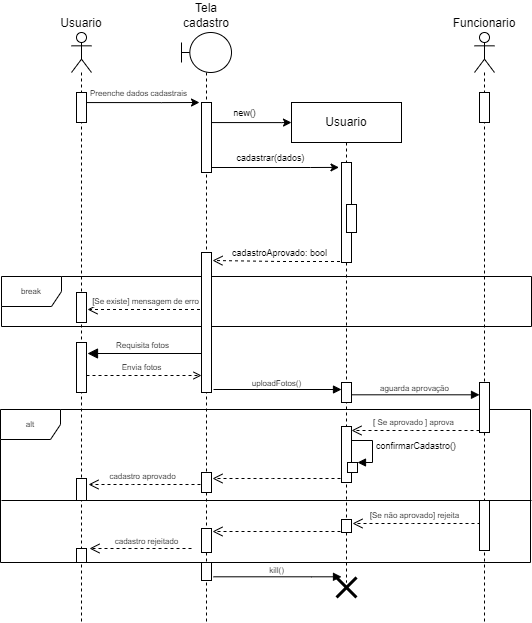

The diagram above was exported from draw.io. Its source (the exported page's mxGraphModel, read from the mxfile embedded in the PNG):
<mxGraphModel dx="1038" dy="579" grid="1" gridSize="10" guides="0" tooltips="1" connect="0" arrows="0" fold="1" page="1" pageScale="1" pageWidth="850" pageHeight="1100" math="0" shadow="0">
  <root>
    <mxCell id="0" />
    <mxCell id="3QBL1Wr3XzD7JAXWSvN5-1" value="Frames" style="" parent="0" />
    <mxCell id="3QBL1Wr3XzD7JAXWSvN5-2" value="break" style="shape=umlFrame;whiteSpace=wrap;html=1;fontSize=8;" parent="3QBL1Wr3XzD7JAXWSvN5-1" vertex="1">
      <mxGeometry x="141" y="404" width="530" height="50" as="geometry" />
    </mxCell>
    <mxCell id="3QBL1Wr3XzD7JAXWSvN5-6" value="Requisita fotos" style="html=1;verticalAlign=bottom;endArrow=block;endSize=8;rounded=0;fontSize=8;endFill=1;" parent="3QBL1Wr3XzD7JAXWSvN5-1" edge="1">
      <mxGeometry x="0.0886" relative="1" as="geometry">
        <mxPoint x="345.5" y="481" as="sourcePoint" />
        <mxPoint x="227" y="481" as="targetPoint" />
        <mxPoint as="offset" />
      </mxGeometry>
    </mxCell>
    <mxCell id="3QBL1Wr3XzD7JAXWSvN5-25" value="alt" style="shape=umlFrame;whiteSpace=wrap;html=1;fontSize=8;" parent="3QBL1Wr3XzD7JAXWSvN5-1" vertex="1">
      <mxGeometry x="140" y="537" width="530" height="153" as="geometry" />
    </mxCell>
    <mxCell id="3QBL1Wr3XzD7JAXWSvN5-27" value="" style="line;strokeWidth=1;fillColor=none;align=left;verticalAlign=middle;spacingTop=-1;spacingLeft=3;spacingRight=3;rotatable=0;labelPosition=right;points=[];portConstraint=eastwest;" parent="3QBL1Wr3XzD7JAXWSvN5-1" vertex="1">
      <mxGeometry x="141" y="624" width="530" height="8" as="geometry" />
    </mxCell>
    <mxCell id="BLKBpjskgHvgEvwCZrfH-1" value="Atores" parent="0" />
    <mxCell id="BLKBpjskgHvgEvwCZrfH-2" value="Usuario" style="shape=umlLifeline;participant=umlActor;perimeter=lifelinePerimeter;whiteSpace=wrap;html=1;container=1;collapsible=0;recursiveResize=0;verticalAlign=bottom;spacingTop=36;outlineConnect=0;labelPosition=center;verticalLabelPosition=top;align=center;" vertex="1" parent="BLKBpjskgHvgEvwCZrfH-1">
      <mxGeometry x="211" y="160" width="20" height="590" as="geometry" />
    </mxCell>
    <mxCell id="BLKBpjskgHvgEvwCZrfH-4" value="Tela cadastro" style="shape=umlLifeline;participant=umlBoundary;perimeter=lifelinePerimeter;whiteSpace=wrap;html=1;container=1;collapsible=0;recursiveResize=0;verticalAlign=bottom;spacingTop=36;outlineConnect=0;labelPosition=center;verticalLabelPosition=top;align=center;" vertex="1" parent="BLKBpjskgHvgEvwCZrfH-1">
      <mxGeometry x="321" y="160" width="50" height="590" as="geometry" />
    </mxCell>
    <mxCell id="BLKBpjskgHvgEvwCZrfH-6" value="Funcionario&lt;br&gt;" style="shape=umlLifeline;participant=umlActor;perimeter=lifelinePerimeter;whiteSpace=wrap;html=1;container=1;collapsible=0;recursiveResize=0;verticalAlign=bottom;spacingTop=36;outlineConnect=0;labelPosition=center;verticalLabelPosition=top;align=center;" vertex="1" parent="BLKBpjskgHvgEvwCZrfH-1">
      <mxGeometry x="614" y="160" width="20" height="590" as="geometry" />
    </mxCell>
    <mxCell id="BLKBpjskgHvgEvwCZrfH-9" value="Usuario" style="shape=umlLifeline;perimeter=lifelinePerimeter;whiteSpace=wrap;html=1;container=1;collapsible=0;recursiveResize=0;outlineConnect=0;" vertex="1" parent="BLKBpjskgHvgEvwCZrfH-1">
      <mxGeometry x="431" y="230" width="110" height="480" as="geometry" />
    </mxCell>
    <mxCell id="BLKBpjskgHvgEvwCZrfH-13" value="verificarExiste()" style="edgeStyle=orthogonalEdgeStyle;html=1;align=left;spacingLeft=2;endArrow=block;rounded=0;entryX=1;entryY=0;fontSize=9;" edge="1" parent="BLKBpjskgHvgEvwCZrfH-9">
      <mxGeometry relative="1" as="geometry">
        <mxPoint x="55" y="80" as="sourcePoint" />
        <Array as="points">
          <mxPoint x="80" y="80" />
        </Array>
      </mxGeometry>
    </mxCell>
    <mxCell id="BLKBpjskgHvgEvwCZrfH-17" style="edgeStyle=orthogonalEdgeStyle;rounded=0;orthogonalLoop=1;jettySize=auto;html=1;endArrow=block;endFill=1;" edge="1" parent="BLKBpjskgHvgEvwCZrfH-9">
      <mxGeometry relative="1" as="geometry">
        <mxPoint x="-78" y="474.29999999999995" as="sourcePoint" />
        <mxPoint x="50" y="474.29999999999995" as="targetPoint" />
        <Array as="points">
          <mxPoint x="20" y="474.29999999999995" />
          <mxPoint x="20" y="474.29999999999995" />
        </Array>
      </mxGeometry>
    </mxCell>
    <mxCell id="BLKBpjskgHvgEvwCZrfH-18" value="kill()" style="edgeLabel;html=1;align=center;verticalAlign=middle;resizable=0;points=[];fontSize=8;" vertex="1" connectable="0" parent="BLKBpjskgHvgEvwCZrfH-17">
      <mxGeometry x="0.188" y="-3" relative="1" as="geometry">
        <mxPoint x="-14" y="-10" as="offset" />
      </mxGeometry>
    </mxCell>
    <mxCell id="BLKBpjskgHvgEvwCZrfH-19" value="" style="shape=umlDestroy;whiteSpace=wrap;html=1;strokeWidth=3;" vertex="1" parent="BLKBpjskgHvgEvwCZrfH-9">
      <mxGeometry x="45" y="475" width="20" height="20" as="geometry" />
    </mxCell>
    <mxCell id="1" value="Mensagens" style="" parent="0" />
    <mxCell id="3QBL1Wr3XzD7JAXWSvN5-9" value="confirmarCadastro()" style="edgeStyle=orthogonalEdgeStyle;html=1;align=left;spacingLeft=2;endArrow=block;rounded=0;entryX=1;entryY=0;fontSize=9;" parent="1" edge="1">
      <mxGeometry relative="1" as="geometry">
        <mxPoint x="487" y="568" as="sourcePoint" />
        <Array as="points">
          <mxPoint x="512" y="568" />
        </Array>
        <mxPoint x="497" y="590" as="targetPoint" />
      </mxGeometry>
    </mxCell>
    <mxCell id="Vt0IxmcA6Q5vj7MkP13M-8" style="edgeStyle=orthogonalEdgeStyle;rounded=0;orthogonalLoop=1;jettySize=auto;html=1;" parent="1" edge="1">
      <mxGeometry relative="1" as="geometry">
        <mxPoint x="339" y="230" as="targetPoint" />
        <Array as="points">
          <mxPoint x="301" y="230" />
          <mxPoint x="301" y="230" />
        </Array>
        <mxPoint x="220.32352941176464" y="230.0588235294117" as="sourcePoint" />
      </mxGeometry>
    </mxCell>
    <mxCell id="Vt0IxmcA6Q5vj7MkP13M-9" value="Preenche dados cadastrais" style="edgeLabel;html=1;align=center;verticalAlign=middle;resizable=0;points=[];fontSize=8;" parent="Vt0IxmcA6Q5vj7MkP13M-8" vertex="1" connectable="0">
      <mxGeometry x="-0.0899" y="2" relative="1" as="geometry">
        <mxPoint x="3" y="-8" as="offset" />
      </mxGeometry>
    </mxCell>
    <mxCell id="Vt0IxmcA6Q5vj7MkP13M-27" style="edgeStyle=orthogonalEdgeStyle;rounded=0;orthogonalLoop=1;jettySize=auto;html=1;fontSize=9;" parent="1" edge="1">
      <mxGeometry relative="1" as="geometry">
        <mxPoint x="431" y="250" as="targetPoint" />
        <Array as="points">
          <mxPoint x="421" y="250" />
        </Array>
        <mxPoint x="345.32352941176464" y="250.0588235294117" as="sourcePoint" />
      </mxGeometry>
    </mxCell>
    <mxCell id="Vt0IxmcA6Q5vj7MkP13M-28" value="new()" style="edgeLabel;html=1;align=center;verticalAlign=middle;resizable=0;points=[];fontSize=9;" parent="Vt0IxmcA6Q5vj7MkP13M-27" vertex="1" connectable="0">
      <mxGeometry x="-0.1053" y="1" relative="1" as="geometry">
        <mxPoint y="-9" as="offset" />
      </mxGeometry>
    </mxCell>
    <mxCell id="Vt0IxmcA6Q5vj7MkP13M-17" value="[Se existe] mensagem de erro" style="html=1;verticalAlign=bottom;endArrow=open;dashed=1;endSize=8;rounded=0;fontSize=8;" parent="1" edge="1">
      <mxGeometry x="0.0361" relative="1" as="geometry">
        <mxPoint x="345.5" y="437" as="sourcePoint" />
        <mxPoint x="227" y="437" as="targetPoint" />
        <mxPoint as="offset" />
      </mxGeometry>
    </mxCell>
    <mxCell id="eTtYOVFtUCYN3UAJgSZ6-7" value="Envia fotos" style="html=1;verticalAlign=bottom;endArrow=open;rounded=0;fontSize=8;endFill=0;dashed=1;" parent="1" edge="1">
      <mxGeometry x="-0.0435" width="80" relative="1" as="geometry">
        <mxPoint x="226" y="503" as="sourcePoint" />
        <mxPoint x="341" y="503" as="targetPoint" />
        <mxPoint as="offset" />
      </mxGeometry>
    </mxCell>
    <mxCell id="eTtYOVFtUCYN3UAJgSZ6-12" style="edgeStyle=orthogonalEdgeStyle;rounded=0;orthogonalLoop=1;jettySize=auto;html=1;endArrow=block;endFill=1;" parent="1" edge="1">
      <mxGeometry relative="1" as="geometry">
        <mxPoint x="353" y="517" as="sourcePoint" />
        <mxPoint x="481" y="517" as="targetPoint" />
        <Array as="points">
          <mxPoint x="353" y="517" />
        </Array>
      </mxGeometry>
    </mxCell>
    <mxCell id="eTtYOVFtUCYN3UAJgSZ6-13" value="uploadFotos()" style="edgeLabel;html=1;align=center;verticalAlign=middle;resizable=0;points=[];fontSize=8;" parent="eTtYOVFtUCYN3UAJgSZ6-12" vertex="1" connectable="0">
      <mxGeometry x="0.188" y="-3" relative="1" as="geometry">
        <mxPoint x="-14" y="-10" as="offset" />
      </mxGeometry>
    </mxCell>
    <mxCell id="eTtYOVFtUCYN3UAJgSZ6-15" style="rounded=0;orthogonalLoop=1;jettySize=auto;html=1;endArrow=block;endFill=1;exitX=1;exitY=0.186;exitDx=0;exitDy=0;exitPerimeter=0;" parent="1" edge="1">
      <mxGeometry relative="1" as="geometry">
        <mxPoint x="491" y="522.3" as="sourcePoint" />
        <mxPoint x="619" y="522.3" as="targetPoint" />
      </mxGeometry>
    </mxCell>
    <mxCell id="eTtYOVFtUCYN3UAJgSZ6-16" value="aguarda aprovação" style="edgeLabel;html=1;align=center;verticalAlign=middle;resizable=0;points=[];fontSize=8;" parent="eTtYOVFtUCYN3UAJgSZ6-15" vertex="1" connectable="0">
      <mxGeometry x="0.188" y="-3" relative="1" as="geometry">
        <mxPoint x="-14" y="-10" as="offset" />
      </mxGeometry>
    </mxCell>
    <mxCell id="eTtYOVFtUCYN3UAJgSZ6-18" value="[ Se aprovado ] aprova" style="html=1;verticalAlign=bottom;endArrow=open;dashed=1;endSize=8;rounded=0;fontSize=8;sketch=0;shadow=0;strokeColor=default;" parent="1" edge="1">
      <mxGeometry x="0.0361" relative="1" as="geometry">
        <mxPoint x="619" y="558" as="sourcePoint" />
        <mxPoint x="491" y="558" as="targetPoint" />
        <mxPoint as="offset" />
        <Array as="points">
          <mxPoint x="551" y="558" />
        </Array>
      </mxGeometry>
    </mxCell>
    <mxCell id="c53IJfoOacDykjLTJzri-16" value="cadastro aprovado" style="html=1;verticalAlign=bottom;endArrow=open;dashed=1;endSize=8;rounded=0;fontSize=8;sketch=0;shadow=0;strokeColor=default;" parent="1" edge="1">
      <mxGeometry x="0.0361" relative="1" as="geometry">
        <mxPoint x="340" y="612" as="sourcePoint" />
        <mxPoint x="228" y="612" as="targetPoint" />
        <mxPoint as="offset" />
        <Array as="points">
          <mxPoint x="272" y="612" />
        </Array>
      </mxGeometry>
    </mxCell>
    <mxCell id="3QBL1Wr3XzD7JAXWSvN5-24" value="" style="html=1;verticalAlign=bottom;endArrow=open;dashed=1;endSize=8;rounded=0;fontSize=8;sketch=0;shadow=0;strokeColor=default;" parent="1" edge="1">
      <mxGeometry x="0.0361" relative="1" as="geometry">
        <mxPoint x="480" y="606" as="sourcePoint" />
        <mxPoint x="352" y="606" as="targetPoint" />
        <mxPoint as="offset" />
        <Array as="points">
          <mxPoint x="412" y="606" />
        </Array>
      </mxGeometry>
    </mxCell>
    <mxCell id="3QBL1Wr3XzD7JAXWSvN5-30" value="[Se não aprovado] rejeita" style="html=1;verticalAlign=bottom;endArrow=open;dashed=1;endSize=8;rounded=0;fontSize=8;sketch=0;shadow=0;strokeColor=default;" parent="1" edge="1">
      <mxGeometry x="0.0361" relative="1" as="geometry">
        <mxPoint x="619.9999999999998" y="651.0000000000001" as="sourcePoint" />
        <mxPoint x="492" y="651.0000000000001" as="targetPoint" />
        <mxPoint as="offset" />
        <Array as="points">
          <mxPoint x="552" y="651" />
        </Array>
      </mxGeometry>
    </mxCell>
    <mxCell id="3QBL1Wr3XzD7JAXWSvN5-31" value="" style="html=1;verticalAlign=bottom;endArrow=open;dashed=1;endSize=8;rounded=0;fontSize=8;sketch=0;shadow=0;strokeColor=default;" parent="1" edge="1">
      <mxGeometry x="0.0361" relative="1" as="geometry">
        <mxPoint x="480" y="659" as="sourcePoint" />
        <mxPoint x="352" y="659" as="targetPoint" />
        <mxPoint as="offset" />
        <Array as="points">
          <mxPoint x="412" y="659" />
        </Array>
      </mxGeometry>
    </mxCell>
    <mxCell id="3QBL1Wr3XzD7JAXWSvN5-32" value="" style="html=1;verticalAlign=bottom;endArrow=open;dashed=1;endSize=8;rounded=0;fontSize=8;sketch=0;shadow=0;strokeColor=default;" parent="1" edge="1">
      <mxGeometry x="0.0361" relative="1" as="geometry">
        <mxPoint x="331" y="676" as="sourcePoint" />
        <mxPoint x="229" y="676" as="targetPoint" />
        <mxPoint as="offset" />
        <Array as="points">
          <mxPoint x="289" y="676" />
        </Array>
      </mxGeometry>
    </mxCell>
    <mxCell id="3QBL1Wr3XzD7JAXWSvN5-33" value="&lt;font style=&quot;font-size: 8px&quot;&gt;cadastro rejeitado&lt;/font&gt;" style="edgeLabel;html=1;align=center;verticalAlign=middle;resizable=0;points=[];fontSize=9;" parent="3QBL1Wr3XzD7JAXWSvN5-32" vertex="1" connectable="0">
      <mxGeometry x="-0.436" y="-1" relative="1" as="geometry">
        <mxPoint x="-17" y="-7" as="offset" />
      </mxGeometry>
    </mxCell>
    <mxCell id="BLKBpjskgHvgEvwCZrfH-20" style="edgeStyle=orthogonalEdgeStyle;rounded=0;orthogonalLoop=1;jettySize=auto;html=1;fontSize=9;entryX=-0.252;entryY=0.049;entryDx=0;entryDy=0;entryPerimeter=0;" edge="1" parent="1">
      <mxGeometry relative="1" as="geometry">
        <mxPoint x="345.81034482758605" y="295" as="sourcePoint" />
        <mxPoint x="478.48000000000025" y="294.9" as="targetPoint" />
        <Array as="points">
          <mxPoint x="450" y="295" />
          <mxPoint x="450" y="295" />
        </Array>
      </mxGeometry>
    </mxCell>
    <mxCell id="BLKBpjskgHvgEvwCZrfH-21" value="cadastrar(dados)" style="edgeLabel;html=1;align=center;verticalAlign=middle;resizable=0;points=[];fontSize=9;" vertex="1" connectable="0" parent="BLKBpjskgHvgEvwCZrfH-20">
      <mxGeometry x="0.3063" y="-2" relative="1" as="geometry">
        <mxPoint x="-23" y="-12" as="offset" />
      </mxGeometry>
    </mxCell>
    <mxCell id="BLKBpjskgHvgEvwCZrfH-22" value="cadastroAprovado: bool" style="html=1;verticalAlign=bottom;endArrow=open;dashed=1;endSize=8;rounded=0;fontSize=9;" edge="1" parent="1">
      <mxGeometry relative="1" as="geometry">
        <mxPoint x="485.5" y="388.9999999999999" as="sourcePoint" />
        <mxPoint x="352" y="388.0000000000001" as="targetPoint" />
        <Array as="points">
          <mxPoint x="421" y="389" />
        </Array>
      </mxGeometry>
    </mxCell>
    <mxCell id="BLKBpjskgHvgEvwCZrfH-23" value="Ativadores" parent="0" />
    <mxCell id="BLKBpjskgHvgEvwCZrfH-24" value="" style="html=1;points=[];perimeter=orthogonalPerimeter;fontSize=9;" vertex="1" parent="BLKBpjskgHvgEvwCZrfH-23">
      <mxGeometry x="216" y="220" width="10" height="30" as="geometry" />
    </mxCell>
    <mxCell id="BLKBpjskgHvgEvwCZrfH-25" value="" style="html=1;points=[];perimeter=orthogonalPerimeter;fontSize=9;" vertex="1" parent="BLKBpjskgHvgEvwCZrfH-23">
      <mxGeometry x="216" y="420" width="10" height="30" as="geometry" />
    </mxCell>
    <mxCell id="BLKBpjskgHvgEvwCZrfH-26" value="" style="html=1;points=[];perimeter=orthogonalPerimeter;fontSize=9;" vertex="1" parent="BLKBpjskgHvgEvwCZrfH-23">
      <mxGeometry x="216" y="470" width="10" height="50" as="geometry" />
    </mxCell>
    <mxCell id="BLKBpjskgHvgEvwCZrfH-27" value="" style="html=1;points=[];perimeter=orthogonalPerimeter;fontSize=9;" vertex="1" parent="BLKBpjskgHvgEvwCZrfH-23">
      <mxGeometry x="216" y="606" width="10" height="22" as="geometry" />
    </mxCell>
    <mxCell id="BLKBpjskgHvgEvwCZrfH-28" value="" style="html=1;points=[];perimeter=orthogonalPerimeter;fontSize=9;" vertex="1" parent="BLKBpjskgHvgEvwCZrfH-23">
      <mxGeometry x="341" y="380" width="10" height="140" as="geometry" />
    </mxCell>
    <mxCell id="BLKBpjskgHvgEvwCZrfH-33" value="" style="html=1;points=[];perimeter=orthogonalPerimeter;fontSize=9;" vertex="1" parent="BLKBpjskgHvgEvwCZrfH-23">
      <mxGeometry x="481" y="510" width="10" height="20" as="geometry" />
    </mxCell>
    <mxCell id="BLKBpjskgHvgEvwCZrfH-36" value="" style="html=1;points=[];perimeter=orthogonalPerimeter;fontSize=9;" vertex="1" parent="BLKBpjskgHvgEvwCZrfH-23">
      <mxGeometry x="481" y="290" width="10" height="100" as="geometry" />
    </mxCell>
    <mxCell id="BLKBpjskgHvgEvwCZrfH-37" value="" style="html=1;points=[];perimeter=orthogonalPerimeter;fontSize=9;" vertex="1" parent="BLKBpjskgHvgEvwCZrfH-23">
      <mxGeometry x="619" y="220" width="10" height="30" as="geometry" />
    </mxCell>
    <mxCell id="BLKBpjskgHvgEvwCZrfH-38" value="" style="html=1;points=[];perimeter=orthogonalPerimeter;fontSize=9;" vertex="1" parent="BLKBpjskgHvgEvwCZrfH-23">
      <mxGeometry x="341" y="230" width="10" height="70" as="geometry" />
    </mxCell>
    <mxCell id="BLKBpjskgHvgEvwCZrfH-39" value="" style="html=1;points=[];perimeter=orthogonalPerimeter;fontSize=9;" vertex="1" parent="BLKBpjskgHvgEvwCZrfH-23">
      <mxGeometry x="619" y="628" width="10" height="50" as="geometry" />
    </mxCell>
    <mxCell id="BLKBpjskgHvgEvwCZrfH-40" value="" style="html=1;points=[];perimeter=orthogonalPerimeter;fontSize=9;" vertex="1" parent="BLKBpjskgHvgEvwCZrfH-23">
      <mxGeometry x="481" y="647" width="10" height="13" as="geometry" />
    </mxCell>
    <mxCell id="BLKBpjskgHvgEvwCZrfH-41" value="" style="html=1;points=[];perimeter=orthogonalPerimeter;fontSize=9;" vertex="1" parent="BLKBpjskgHvgEvwCZrfH-23">
      <mxGeometry x="341" y="656" width="10" height="24" as="geometry" />
    </mxCell>
    <mxCell id="BLKBpjskgHvgEvwCZrfH-42" value="" style="html=1;points=[];perimeter=orthogonalPerimeter;fontSize=9;" vertex="1" parent="BLKBpjskgHvgEvwCZrfH-23">
      <mxGeometry x="341" y="690" width="10" height="18" as="geometry" />
    </mxCell>
    <mxCell id="BLKBpjskgHvgEvwCZrfH-43" value="" style="html=1;points=[];perimeter=orthogonalPerimeter;fontSize=9;" vertex="1" parent="BLKBpjskgHvgEvwCZrfH-23">
      <mxGeometry x="341" y="600" width="10" height="20" as="geometry" />
    </mxCell>
    <mxCell id="BLKBpjskgHvgEvwCZrfH-44" value="" style="html=1;points=[];perimeter=orthogonalPerimeter;fontSize=9;" vertex="1" parent="BLKBpjskgHvgEvwCZrfH-23">
      <mxGeometry x="216" y="676" width="10" height="14" as="geometry" />
    </mxCell>
    <mxCell id="BLKBpjskgHvgEvwCZrfH-45" value="" style="html=1;points=[];perimeter=orthogonalPerimeter;fontSize=9;" vertex="1" parent="BLKBpjskgHvgEvwCZrfH-23">
      <mxGeometry x="481" y="554" width="10" height="56" as="geometry" />
    </mxCell>
    <mxCell id="BLKBpjskgHvgEvwCZrfH-46" value="" style="html=1;points=[];perimeter=orthogonalPerimeter;fontSize=9;" vertex="1" parent="BLKBpjskgHvgEvwCZrfH-23">
      <mxGeometry x="487" y="590" width="10" height="10" as="geometry" />
    </mxCell>
    <mxCell id="BLKBpjskgHvgEvwCZrfH-47" value="" style="html=1;points=[];perimeter=orthogonalPerimeter;fontSize=9;" vertex="1" parent="BLKBpjskgHvgEvwCZrfH-23">
      <mxGeometry x="619" y="510" width="10" height="50" as="geometry" />
    </mxCell>
    <mxCell id="BLKBpjskgHvgEvwCZrfH-48" value="" style="html=1;points=[];perimeter=orthogonalPerimeter;fontSize=9;" vertex="1" parent="BLKBpjskgHvgEvwCZrfH-23">
      <mxGeometry x="486" y="332" width="10" height="28" as="geometry" />
    </mxCell>
  </root>
</mxGraphModel>